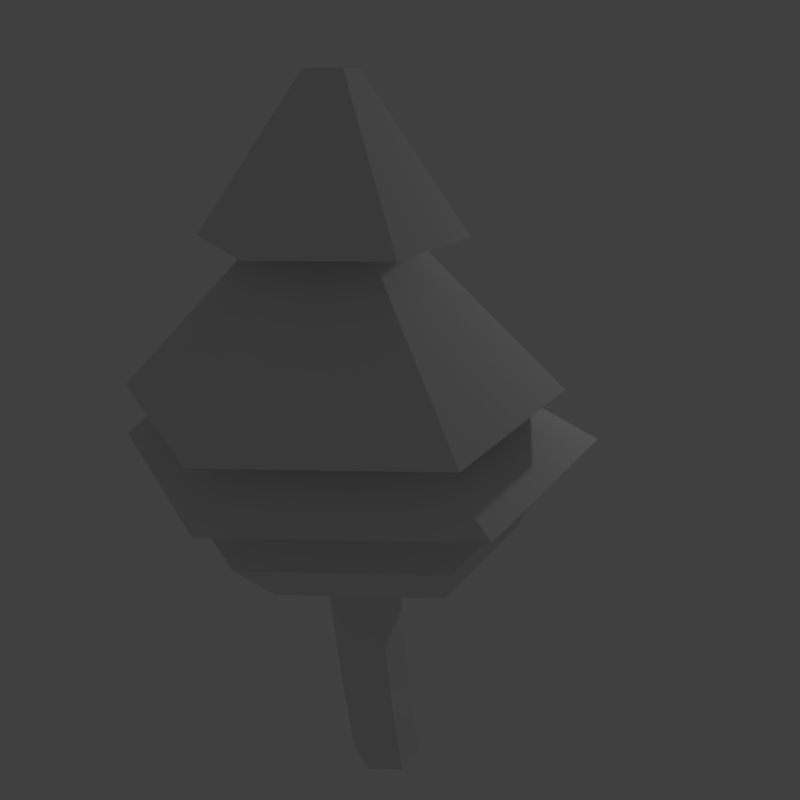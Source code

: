 # Source: tree_1.blend  (saved by Blender 2.79.0; exported with 4.5.12 LTS)
import bpy
from mathutils import Matrix  # noqa: F401  (used for matrix-valued properties, if any)

bpy.ops.wm.read_factory_settings(use_empty=True)
scene = bpy.context.scene
scene.name = 'Scene'

# ---- collections
col_collection_1 = bpy.data.collections.new('Collection 1'); scene.collection.children.link(col_collection_1)

# ---- materials (node trees are filled in below, after node groups)
mat_material_001 = bpy.data.materials.new('Material.001')
mat_material_001.alpha_threshold = 0.0
mat_material_001.use_transparent_shadow = False
mat_material_001.roughness = 0.5

# ---- material node trees

# ---- world
world_world = bpy.data.worlds.new('World'); scene.world = world_world
world_world.color = (0.05088, 0.05088, 0.05088)
world_world.use_sun_shadow = False
world_world.sun_shadow_jitter_overblur = 0.0
world_world.cycles.sampling_method = 'MANUAL'

# ---- cameras
cam_camera = bpy.data.cameras.new('Camera')
cam_camera.clip_end = 100.0
cam_camera.lens = 35.0
cam_camera.sensor_width = 32.0
cam_camera.sensor_height = 18.0
cam_camera.ortho_scale = 7.314
cam_camera.dof.focus_distance = 0.0
cam_camera.dof.aperture_fstop = 128.0

# ---- lights
light_lamp = bpy.data.lights.new('Lamp', 'POINT')
light_lamp.transmission_factor = 0.0
light_lamp.cutoff_distance = 30.0
light_lamp.energy = 100.0
light_lamp.shadow_buffer_clip_start = 1.001
light_lamp.shadow_soft_size = 0.1
light_lamp.shadow_maximum_resolution = 0.006
light_lamp.use_absolute_resolution = True

# ---- meshes
me_circle = bpy.data.meshes.new('Circle')
me_circle.from_pydata([(1.34e-08, 0.3253, 0.0), (-0.2818, 0.1627, 0.0), (-0.2818, -0.1627, 0.0), (4.185e-08, -0.3253, 0.0), (0.2818, -0.1627, 0.0), (0.2818, 0.1627, 0.0), (-0.1173, 0.3353, 0.9229), (-0.3991, 0.1726, 0.9229), (-0.3991, -0.1527, 0.9229), (-0.1173, -0.3154, 0.9229), (0.1644, -0.1527, 0.9229), (0.1644, 0.1726, 0.9229), (-0.2356, 0.2701, 1.872), (-0.5173, 0.1075, 1.872), (-0.5173, -0.2179, 1.872), (-0.2356, -0.3806, 1.872), (0.0462, -0.2179, 1.872), (0.0462, 0.1075, 1.872), (-0.3562, 0.1801, 2.846), (-0.638, 0.01742, 2.846), (-0.638, -0.3079, 2.846), (-0.3562, -0.4706, 2.846), (-0.07445, -0.3079, 2.846), (-0.07445, 0.01742, 2.846), (-0.2008, 1.191, 2.66), (-1.314, 0.5482, 2.66), (-1.314, -0.7372, 2.66), (-0.2008, -1.38, 2.66), (0.9124, -0.7372, 2.66), (0.9124, 0.5482, 2.66), (-0.326, 1.454, 3.054), (-1.671, 0.6771, 3.054), (-1.671, -0.8761, 3.054), (-0.326, -1.653, 3.054), (1.019, -0.8761, 3.054), (1.019, 0.6771, 3.054), (-0.3448, 0.8469, 3.654), (-1.213, 0.3456, 3.654), (-1.213, -0.657, 3.654), (-0.3448, -1.158, 3.654), (0.5235, -0.657, 3.654), (0.5235, 0.3456, 3.654), (-0.3133, 1.771, 3.562), (-2.001, 0.796, 3.562), (-2.001, -1.153, 3.562), (-0.3133, -2.128, 3.562), (1.375, -1.153, 3.562), (1.375, 0.796, 3.562), (-0.4954, 0.9382, 4.141), (-1.49, 0.364, 4.141), (-1.49, -0.7844, 4.141), (-0.4954, -1.359, 4.141), (0.4991, -0.7844, 4.141), (0.4991, 0.364, 4.141), (-0.4787, 1.521, 4.04), (-1.995, 0.6453, 4.04), (-1.995, -1.106, 4.04), (-0.4787, -1.981, 4.04), (1.038, -1.106, 4.04), (1.038, 0.6453, 4.04), (-0.4703, 0.3859, 5.294), (-0.9165, 0.1283, 5.294), (-0.9165, -0.3868, 5.294), (-0.4703, -0.6444, 5.294), (-0.02415, -0.3868, 5.294), (-0.02415, 0.1283, 5.294), (-0.4904, 0.9127, 5.226), (-1.389, 0.3941, 5.226), (-1.389, -0.6432, 5.226), (-0.4904, -1.162, 5.226), (0.4079, -0.6432, 5.226), (0.4079, 0.3941, 5.226), (-0.4448, 0.1391, 6.411), (-0.6242, 0.0356, 6.411), (-0.6242, -0.1715, 6.411), (-0.4448, -0.275, 6.411), (-0.2655, -0.1715, 6.411), (-0.2655, 0.0356, 6.411)], [], [(5, 11, 10, 4), (3, 9, 8, 2), (1, 7, 6, 0), (0, 6, 11, 5), (4, 10, 9, 3), (2, 8, 7, 1), (11, 17, 16, 10), (9, 15, 14, 8), (7, 13, 12, 6), (6, 12, 17, 11), (10, 16, 15, 9), (8, 14, 13, 7), (16, 22, 21, 15), (14, 20, 19, 13), (17, 23, 22, 16), (15, 21, 20, 14), (13, 19, 18, 12), (12, 18, 23, 17), (21, 27, 26, 20), (19, 25, 24, 18), (18, 24, 29, 23), (22, 28, 27, 21), (20, 26, 25, 19), (23, 29, 28, 22), (26, 32, 31, 25), (29, 35, 34, 28), (27, 33, 32, 26), (25, 31, 30, 24), (24, 30, 35, 29), (28, 34, 33, 27), (31, 37, 36, 30), (30, 36, 41, 35), (34, 40, 39, 33), (32, 38, 37, 31), (35, 41, 40, 34), (33, 39, 38, 32), (41, 47, 46, 40), (39, 45, 44, 38), (37, 43, 42, 36), (36, 42, 47, 41), (40, 46, 45, 39), (38, 44, 43, 37), (42, 48, 53, 47), (46, 52, 51, 45), (44, 50, 49, 43), (47, 53, 52, 46), (45, 51, 50, 44), (43, 49, 48, 42), (53, 59, 58, 52), (51, 57, 56, 50), (49, 55, 54, 48), (48, 54, 59, 53), (52, 58, 57, 51), (50, 56, 55, 49), (54, 60, 65, 59), (58, 64, 63, 57), (56, 62, 61, 55), (59, 65, 64, 58), (57, 63, 62, 56), (55, 61, 60, 54), (65, 71, 70, 64), (63, 69, 68, 62), (61, 67, 66, 60), (60, 66, 71, 65), (64, 70, 69, 63), (62, 68, 67, 61), (66, 72, 77, 71), (70, 76, 75, 69), (68, 74, 73, 67), (71, 77, 76, 70), (69, 75, 74, 68), (67, 73, 72, 66), (75, 76, 74), (74, 76, 77, 73), (72, 73, 77)])
_uv = me_circle.uv_layers.new(name='UVMap')
_uv.uv.foreach_set('vector', [0.2682, 0.02739, 0.2682, 0.1067, 0.3475, 0.1067, 0.3475, 0.02739, 0.4267, 0.02739, 0.4267, 0.1067, 0.506, 0.1067, 0.506, 0.02739, 0.5853, 0.02739, 0.5853, 0.1067, 0.6646, 0.1067, 0.6646, 0.02739, 0.1889, 0.02739, 0.1889, 0.1067, 0.2682, 0.1067, 0.2682, 0.02739, 0.3475, 0.02739, 0.3475, 0.1067, 0.4267, 0.1067, 0.4267, 0.02739, 0.506, 0.02739, 0.506, 0.1067, 0.5853, 0.1067, 0.5853, 0.02739, 0.2682, 0.1067, 0.2682, 0.1859, 0.3475, 0.1859, 0.3475, 0.1067, 0.4267, 0.1067, 0.4267, 0.1859, 0.506, 0.1859, 0.506, 0.1067, 0.5853, 0.1067, 0.5853, 0.1859, 0.6646, 0.1859, 0.6646, 0.1067, 0.1889, 0.1067, 0.1889, 0.1859, 0.2682, 0.1859, 0.2682, 0.1067, 0.3475, 0.1067, 0.3475, 0.1859, 0.4267, 0.1859, 0.4267, 0.1067, 0.506, 0.1067, 0.506, 0.1859, 0.5853, 0.1859, 0.5853, 0.1067, 0.3475, 0.1859, 0.3475, 0.2652, 0.4267, 0.2652, 0.4267, 0.1859, 0.506, 0.1859, 0.506, 0.2652, 0.5853, 0.2652, 0.5853, 0.1859, 0.2682, 0.1859, 0.2682, 0.2652, 0.3475, 0.2652, 0.3475, 0.1859, 0.4267, 0.1859, 0.4267, 0.2652, 0.506, 0.2652, 0.506, 0.1859, 0.5853, 0.1859, 0.5853, 0.2652, 0.6646, 0.2652, 0.6646, 0.1859, 0.1889, 0.1859, 0.1889, 0.2652, 0.2682, 0.2652, 0.2682, 0.1859, 0.4267, 0.2652, 0.4267, 0.3445, 0.506, 0.3445, 0.506, 0.2652, 0.5853, 0.2652, 0.5853, 0.3445, 0.6646, 0.3445, 0.6646, 0.2652, 0.1889, 0.2652, 0.1889, 0.3445, 0.2682, 0.3445, 0.2682, 0.2652, 0.3475, 0.2652, 0.3475, 0.3445, 0.4267, 0.3445, 0.4267, 0.2652, 0.506, 0.2652, 0.506, 0.3445, 0.5853, 0.3445, 0.5853, 0.2652, 0.2682, 0.2652, 0.2682, 0.3445, 0.3475, 0.3445, 0.3475, 0.2652, 0.506, 0.3445, 0.506, 0.4237, 0.5853, 0.4237, 0.5853, 0.3445, 0.2682, 0.3445, 0.2682, 0.4237, 0.3475, 0.4237, 0.3475, 0.3445, 0.4267, 0.3445, 0.4267, 0.4237, 0.506, 0.4237, 0.506, 0.3445, 0.5853, 0.3445, 0.5853, 0.4237, 0.6646, 0.4237, 0.6646, 0.3445, 0.1889, 0.3445, 0.1889, 0.4237, 0.2682, 0.4237, 0.2682, 0.3445, 0.3475, 0.3445, 0.3475, 0.4237, 0.4267, 0.4237, 0.4267, 0.3445, 0.5853, 0.4237, 0.5853, 0.503, 0.6646, 0.503, 0.6646, 0.4237, 0.1889, 0.4237, 0.1889, 0.503, 0.2682, 0.503, 0.2682, 0.4237, 0.3475, 0.4237, 0.3475, 0.503, 0.4267, 0.503, 0.4267, 0.4237, 0.506, 0.4237, 0.506, 0.503, 0.5853, 0.503, 0.5853, 0.4237, 0.2682, 0.4237, 0.2682, 0.503, 0.3475, 0.503, 0.3475, 0.4237, 0.4267, 0.4237, 0.4267, 0.503, 0.506, 0.503, 0.506, 0.4237, 0.2682, 0.503, 0.2682, 0.5823, 0.3475, 0.5823, 0.3475, 0.503, 0.4267, 0.503, 0.4267, 0.5823, 0.506, 0.5823, 0.506, 0.503, 0.5853, 0.503, 0.5853, 0.5823, 0.6646, 0.5823, 0.6646, 0.503, 0.1889, 0.503, 0.1889, 0.5823, 0.2682, 0.5823, 0.2682, 0.503, 0.3475, 0.503, 0.3475, 0.5823, 0.4267, 0.5823, 0.4267, 0.503, 0.506, 0.503, 0.506, 0.5823, 0.5853, 0.5823, 0.5853, 0.503, 0.1889, 0.5823, 0.1889, 0.6616, 0.2682, 0.6616, 0.2682, 0.5823, 0.3475, 0.5823, 0.3475, 0.6616, 0.4267, 0.6616, 0.4267, 0.5823, 0.506, 0.5823, 0.506, 0.6616, 0.5853, 0.6616, 0.5853, 0.5823, 0.2682, 0.5823, 0.2682, 0.6616, 0.3475, 0.6616, 0.3475, 0.5823, 0.4267, 0.5823, 0.4267, 0.6616, 0.506, 0.6616, 0.506, 0.5823, 0.5853, 0.5823, 0.5853, 0.6616, 0.6646, 0.6616, 0.6646, 0.5823, 0.2682, 0.6616, 0.2682, 0.7408, 0.3475, 0.7408, 0.3475, 0.6616, 0.4267, 0.6616, 0.4267, 0.7408, 0.506, 0.7408, 0.506, 0.6616, 0.5853, 0.6616, 0.5853, 0.7408, 0.6646, 0.7408, 0.6646, 0.6616, 0.1889, 0.6616, 0.1889, 0.7408, 0.2682, 0.7408, 0.2682, 0.6616, 0.3475, 0.6616, 0.3475, 0.7408, 0.4267, 0.7408, 0.4267, 0.6616, 0.506, 0.6616, 0.506, 0.7408, 0.5853, 0.7408, 0.5853, 0.6616, 0.1889, 0.7408, 0.1889, 0.8201, 0.2682, 0.8201, 0.2682, 0.7408, 0.3475, 0.7408, 0.3475, 0.8201, 0.4267, 0.8201, 0.4267, 0.7408, 0.506, 0.7408, 0.506, 0.8201, 0.5853, 0.8201, 0.5853, 0.7408, 0.2682, 0.7408, 0.2682, 0.8201, 0.3475, 0.8201, 0.3475, 0.7408, 0.4267, 0.7408, 0.4267, 0.8201, 0.506, 0.8201, 0.506, 0.7408, 0.5853, 0.7408, 0.5853, 0.8201, 0.6646, 0.8201, 0.6646, 0.7408, 0.2682, 0.8201, 0.2682, 0.8994, 0.3475, 0.8994, 0.3475, 0.8201, 0.4267, 0.8201, 0.4267, 0.8994, 0.506, 0.8994, 0.506, 0.8201, 0.5853, 0.8201, 0.5853, 0.8994, 0.6646, 0.8994, 0.6646, 0.8201, 0.1889, 0.8201, 0.1889, 0.8994, 0.2682, 0.8994, 0.2682, 0.8201, 0.3475, 0.8201, 0.3475, 0.8994, 0.4267, 0.8994, 0.4267, 0.8201, 0.506, 0.8201, 0.506, 0.8994, 0.5853, 0.8994, 0.5853, 0.8201, 0.1889, 0.8994, 0.1889, 0.9786, 0.2682, 0.9786, 0.2682, 0.8994, 0.3475, 0.8994, 0.3475, 0.9786, 0.4267, 0.9786, 0.4267, 0.8994, 0.506, 0.8994, 0.506, 0.9786, 0.5853, 0.9786, 0.5853, 0.8994, 0.2682, 0.8994, 0.2682, 0.9786, 0.3475, 0.9786, 0.3475, 0.8994, 0.4267, 0.8994, 0.4267, 0.9786, 0.506, 0.9786, 0.506, 0.8994, 0.5853, 0.8994, 0.5853, 0.9786, 0.6646, 0.9786, 0.6646, 0.8994, 0.7552, 0.09287, 0.8003, 0.06635, 0.7102, 0.06635, 0.7102, 0.06635, 0.8003, 0.06635, 0.8003, 0.01434, 0.7102, 0.01434, 0.7552, 0.09338, 0.7102, 0.1194, 0.8003, 0.1194])
me_circle.materials.append(mat_material_001)
me_circle.use_remesh_preserve_volume = False
me_circle.use_remesh_preserve_attributes = False
me_circle.use_mirror_vertex_groups = False
me_circle.update()

# ---- objects
ob_circle = bpy.data.objects.new('Circle', me_circle)
ob_lamp = bpy.data.objects.new('Lamp', light_lamp)
ob_camera = bpy.data.objects.new('Camera', cam_camera)

# ---- transforms, parenting, visibility, modifiers, constraints
ob_circle.location = (0.0, 0.0, 0.0)
ob_circle.lineart.crease_threshold = 0.0
ob_lamp.location = (4.076, 1.005, 5.904)
ob_lamp.rotation_euler = (0.6503, 0.05522, 1.866)
ob_lamp.lock_rotations_4d = False
ob_lamp.empty_display_type = 'ARROWS'
ob_lamp.color = (0.0, 0.0, 0.0, 0.0)
ob_lamp.lineart.crease_threshold = 0.0
ob_camera.location = (-3.153, -6.194, 6.465)
ob_camera.rotation_euler = (1.2, 1.004e-06, -0.4899)
ob_camera.lock_rotations_4d = False
ob_camera.empty_display_type = 'ARROWS'
ob_camera.color = (0.0, 0.0, 0.0, 0.0)
ob_camera.display_type = 'WIRE'
ob_camera.lineart.crease_threshold = 0.0

# ---- collection membership
col_collection_1.objects.link(ob_circle)
col_collection_1.objects.link(ob_lamp)
col_collection_1.objects.link(ob_camera)

# ---- scene / render settings (as saved in the file)
scene.camera = ob_camera
scene.frame_start = 1; scene.frame_end = 250; scene.frame_set(1)
scene.render.engine = 'BLENDER_EEVEE_NEXT'
scene.render.resolution_x = 800
scene.render.resolution_y = 800
scene.render.resolution_percentage = 50
scene.render.dither_intensity = 0.0
scene.cycles.use_denoising = False
scene.cycles.samples = 128
scene.cycles.sampling_pattern = 'TABULATED_SOBOL'
scene.cycles.use_adaptive_sampling = False
scene.cycles.use_light_tree = False
scene.cycles.blur_glossy = 0.0
scene.cycles.sample_clamp_indirect = 0.0
scene.view_settings.view_transform = 'Standard'
bpy.context.view_layer.update()
